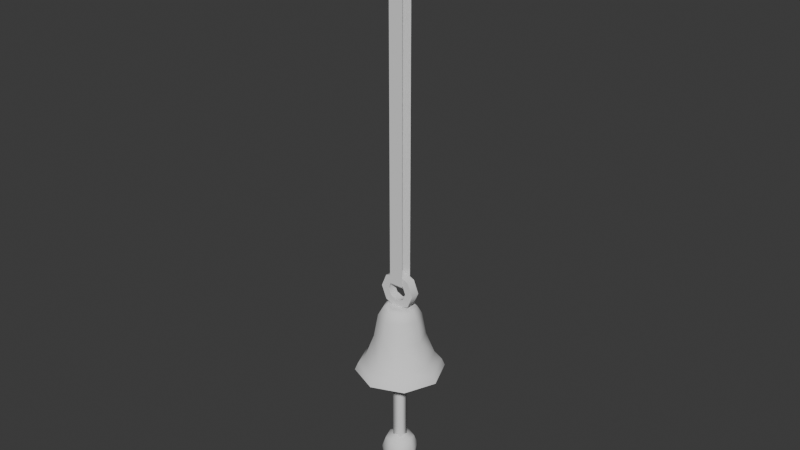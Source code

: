 # Source: Doorbell.blend  (saved by Blender 4.5.90; exported with 4.5.12 LTS)
import bpy
from mathutils import Matrix  # noqa: F401  (used for matrix-valued properties, if any)

bpy.ops.wm.read_factory_settings(use_empty=True)
scene = bpy.context.scene
scene.name = 'Scene'

# ---- world
world_world = bpy.data.worlds.new('World'); scene.world = world_world
world_world.use_nodes = True; world_world.node_tree.nodes.clear()
_N = world_world.node_tree.nodes; _L = world_world.node_tree.links
n0 = _N.new('ShaderNodeOutputWorld'); n0.name = 'World Output'; n0.location = (300, 300)
n1 = _N.new('ShaderNodeBackground'); n1.name = 'Background'; n1.location = (10, 300)
n1.inputs[0].default_value = (0.05088, 0.05088, 0.05088, 1.0)
_L.new(n1.outputs[0], n0.inputs[0])
n0.is_active_output = True
world_world.color = (0.05088, 0.05088, 0.05088)
world_world.sun_shadow_jitter_overblur = 0.0

# ---- meshes
me_cylinder = bpy.data.meshes.new('Cylinder')
me_cylinder.from_pydata([(-3.256e-09, 1.419, -18.88), (1.003, 1.003, -18.88), (1.419, 0.0, -18.88), (1.003, -1.003, -18.88), (-3.256e-09, -1.419, -18.88), (-1.003, -1.003, -18.88), (-1.419, 0.0, -18.88), (-1.003, 1.003, -18.88), (0.0, 0.4808, -15.95), (0.34, 0.34, -15.95), (0.4808, -1.259e-09, -15.95), (0.34, -0.34, -15.95), (0.0, -0.4808, -15.95), (-0.34, -0.34, -15.95), (-0.4808, -1.259e-09, -15.95), (-0.34, 0.34, -15.95), (0.9862, 0.9862, -18.28), (1.395, 2.781e-09, -18.28), (0.9862, -0.9862, -18.28), (2.781e-09, -1.395, -18.28), (-0.9862, -0.9862, -18.28), (-1.395, 2.781e-09, -18.28), (-0.9862, 0.9862, -18.28), (2.781e-09, 1.395, -18.28), (5.764e-10, 1.675, -18.58), (1.184, 1.184, -18.58), (1.675, 1.464e-09, -18.58), (1.184, -1.184, -18.58), (5.764e-10, -1.675, -18.58), (-1.184, -1.184, -18.58), (-1.675, 1.464e-09, -18.58), (-1.184, 1.184, -18.58), (0.0, 0.6721, -16.07), (2.148e-10, 0.8599, -16.39), (0.6081, 0.6081, -16.39), (0.4752, 0.4752, -16.07), (0.8599, -8.689e-10, -16.39), (0.6721, -1.208e-09, -16.07), (0.6081, -0.6081, -16.39), (0.4752, -0.4752, -16.07), (2.148e-10, -0.8599, -16.39), (0.0, -0.6721, -16.07), (-0.6081, -0.6081, -16.39), (-0.4752, -0.4752, -16.07), (-0.8599, -8.689e-10, -16.39), (-0.6721, -1.208e-09, -16.07), (-0.6081, 0.6081, -16.39), (-0.4752, 0.4752, -16.07), (-3.272e-09, 1.801, -18.88), (1.273, 1.273, -18.88), (1.801, 0.0, -18.88), (1.273, -1.273, -18.88), (-3.272e-09, -1.801, -18.88), (-1.273, -1.273, -18.88), (-1.801, 0.0, -18.88), (-1.273, 1.273, -18.88), (2.589e-09, 0.6374, -17.33), (0.4507, 0.4507, -17.33), (0.6374, 4.052e-09, -17.33), (0.4507, -0.4507, -17.33), (2.589e-09, -0.6374, -17.33), (-0.4507, -0.4507, -17.33), (-0.6374, 4.052e-09, -17.33), (-0.4507, 0.4507, -17.33), (-0.726, 0.726, -17.33), (1.297e-09, 1.027, -17.33), (0.726, 0.726, -17.33), (1.027, 7.545e-10, -17.33), (0.726, -0.726, -17.33), (1.297e-09, -1.027, -17.33), (-0.726, -0.726, -17.33), (-1.027, 7.545e-10, -17.33), (-8.882e-16, -0.1875, -16.04), (-0.5303, -0.1875, -15.82), (-0.75, -0.1875, -15.29), (-0.5303, -0.1875, -14.76), (-8.882e-16, -0.1875, -14.54), (0.5303, -0.1875, -14.76), (0.75, -0.1875, -15.29), (0.5303, -0.1875, -15.82), (-0.2911, -0.1875, -15.58), (-8.882e-16, -0.1875, -15.7), (-0.4117, -0.1875, -15.29), (-0.2911, -0.1875, -15.0), (-8.882e-16, -0.1875, -14.88), (0.2911, -0.1875, -15.0), (0.4117, -0.1875, -15.29), (0.2911, -0.1875, -15.58), (-0.2911, 0.1875, -15.58), (-8.882e-16, 0.1875, -15.7), (-0.4117, 0.1875, -15.29), (-0.2911, 0.1875, -15.0), (-8.882e-16, 0.1875, -14.88), (0.2911, 0.1875, -15.0), (0.4117, 0.1875, -15.29), (0.2911, 0.1875, -15.58), (-0.5303, 0.1875, -15.82), (-8.882e-16, 0.1875, -16.04), (-0.75, 0.1875, -15.29), (-0.5303, 0.1875, -14.76), (-8.882e-16, 0.1875, -14.54), (0.5303, 0.1875, -14.76), (0.75, 0.1875, -15.29), (0.5303, 0.1875, -15.82), (0.2973, 0.2344, -15.0), (-0.2973, 0.2344, -15.0), (0.2973, 0.2344, 0.0), (-0.2973, 0.2344, 0.0), (0.2973, -0.2344, 0.0), (0.2973, -0.2344, -15.0), (-0.2973, -0.2344, -15.0), (-0.2973, -0.2344, 0.0), (-0.2973, -0.1025, -15.14), (-0.2973, 0.1025, -15.14), (0.2973, 0.1025, -15.14), (0.2973, -0.1025, -15.14)], [], [(6, 7, 63, 62), (31, 22, 23, 24), (30, 21, 22, 31), (29, 20, 21, 30), (28, 19, 20, 29), (27, 18, 19, 28), (26, 17, 18, 27), (25, 16, 17, 26), (24, 23, 16, 25), (9, 8, 15, 14, 13, 12, 11, 10), (48, 24, 25, 49), (49, 25, 26, 50), (50, 26, 27, 51), (51, 27, 28, 52), (52, 28, 29, 53), (53, 29, 30, 54), (54, 30, 31, 55), (55, 31, 24, 48), (47, 32, 33, 46), (45, 47, 46, 44), (43, 45, 44, 42), (41, 43, 42, 40), (39, 41, 40, 38), (37, 39, 38, 36), (35, 37, 36, 34), (32, 35, 34, 33), (64, 46, 33, 65), (47, 15, 8, 32), (65, 33, 34, 66), (32, 8, 9, 35), (66, 34, 36, 67), (35, 9, 10, 37), (67, 36, 38, 68), (37, 10, 11, 39), (68, 38, 40, 69), (39, 11, 12, 41), (69, 40, 42, 70), (41, 12, 13, 43), (70, 42, 44, 71), (43, 13, 14, 45), (71, 44, 46, 64), (45, 14, 15, 47), (1, 0, 48, 49), (2, 1, 49, 50), (3, 2, 50, 51), (4, 3, 51, 52), (5, 4, 52, 53), (6, 5, 53, 54), (7, 6, 54, 55), (0, 7, 55, 48), (56, 57, 58, 59, 60, 61, 62, 63), (4, 5, 61, 60), (2, 3, 59, 58), (0, 1, 57, 56), (7, 0, 56, 63), (5, 6, 62, 61), (3, 4, 60, 59), (1, 2, 58, 57), (21, 71, 64, 22), (20, 70, 71, 21), (19, 69, 70, 20), (18, 68, 69, 19), (17, 67, 68, 18), (16, 66, 67, 17), (23, 65, 66, 16), (22, 64, 65, 23), (89, 88, 96, 97), (81, 72, 73, 80), (80, 73, 74, 82), (82, 74, 75, 83), (83, 75, 76, 84), (84, 76, 77, 85), (85, 77, 78, 86), (86, 78, 79, 87), (87, 79, 72, 81), (88, 90, 98, 96), (90, 91, 99, 98), (91, 92, 100, 99), (92, 93, 101, 100), (93, 94, 102, 101), (94, 95, 103, 102), (95, 89, 97, 103), (84, 85, 93, 92), (77, 76, 100, 101), (85, 86, 94, 93), (78, 77, 101, 102), (86, 87, 95, 94), (79, 78, 102, 103), (87, 81, 89, 95), (81, 80, 88, 89), (72, 79, 103, 97), (73, 72, 97, 96), (80, 82, 90, 88), (74, 73, 96, 98), (82, 83, 91, 90), (75, 74, 98, 99), (83, 84, 92, 91), (76, 75, 99, 100), (104, 106, 107, 105), (109, 110, 111, 108), (112, 115, 114, 113), (115, 112, 110, 109), (104, 105, 113, 114)])
me_cylinder.polygons.foreach_set('use_smooth', [True] * 103)
_k = set([(0, 1), (0, 7), (1, 2), (2, 3), (3, 4), (4, 5), (5, 6), (6, 7), (48, 49), (48, 55), (49, 50), (50, 51), (51, 52), (52, 53), (53, 54), (54, 55), (72, 73), (72, 79), (73, 74), (74, 75), (75, 76), (76, 77), (77, 78), (78, 79), (80, 81), (80, 82), (81, 87), (82, 83), (83, 84), (84, 85), (85, 86), (86, 87), (88, 89), (88, 90), (89, 95), (90, 91), (91, 92), (92, 93), (93, 94), (94, 95), (96, 97), (96, 98), (97, 103), (98, 99), (99, 100), (100, 101), (101, 102), (102, 103)])
me_cylinder.attributes.new('sharp_edge', 'BOOLEAN', 'EDGE').data.foreach_set('value', [ (min(e.vertices), max(e.vertices)) in _k for e in me_cylinder.edges])
_uv = me_cylinder.uv_layers.new(name='UVMap')
_uv.uv.foreach_set('vector', [0.56, 0.25, 0.6156, 0.3844, 0.6156, 0.3844, 0.56, 0.25, 0.125, 0.5448, 0.125, 0.5895, 0.0, 0.5895, 0.0, 0.5448, 0.25, 0.5448, 0.25, 0.5895, 0.125, 0.5895, 0.125, 0.5448, 0.375, 0.5448, 0.375, 0.5895, 0.25, 0.5895, 0.25, 0.5448, 0.5, 0.5448, 0.5, 0.5895, 0.375, 0.5895, 0.375, 0.5448, 0.625, 0.5448, 0.625, 0.5895, 0.5, 0.5895, 0.5, 0.5448, 0.75, 0.5448, 0.75, 0.5895, 0.625, 0.5895, 0.625, 0.5448, 0.875, 0.5448, 0.875, 0.5895, 0.75, 0.5895, 0.75, 0.5448, 1.0, 0.5448, 1.0, 0.5895, 0.875, 0.5895, 0.875, 0.5448, 0.3906, 0.3906, 0.25, 0.4488, 0.1094, 0.3906, 0.05122, 0.25, 0.1094, 0.1094, 0.25, 0.05122, 0.3906, 0.1094, 0.4488, 0.25, 1.0, 0.5, 1.0, 0.5448, 0.875, 0.5448, 0.875, 0.5, 0.875, 0.5, 0.875, 0.5448, 0.75, 0.5448, 0.75, 0.5, 0.75, 0.5, 0.75, 0.5448, 0.625, 0.5448, 0.625, 0.5, 0.625, 0.5, 0.625, 0.5448, 0.5, 0.5448, 0.5, 0.5, 0.5, 0.5, 0.5, 0.5448, 0.375, 0.5448, 0.375, 0.5, 0.375, 0.5, 0.375, 0.5448, 0.25, 0.5448, 0.25, 0.5, 0.25, 0.5, 0.25, 0.5448, 0.125, 0.5448, 0.125, 0.5, 0.125, 0.5, 0.125, 0.5448, 0.0, 0.5448, 0.0, 0.5, 0.1185, 0.7201, 0.1048, 0.7445, 0.0, 0.9248, 0.125, 0.9248, 0.1666, 0.6611, 0.1185, 0.7201, 0.125, 0.9248, 0.25, 0.9248, 0.2636, 0.6022, 0.1666, 0.6611, 0.25, 0.9248, 0.375, 0.9248, 0.3952, 0.5778, 0.2636, 0.6022, 0.375, 0.9248, 0.5, 0.9248, 0.5267, 0.6022, 0.3952, 0.5778, 0.5, 0.9248, 0.625, 0.9248, 0.6237, 0.6611, 0.5267, 0.6022, 0.625, 0.9248, 0.75, 0.9248, 0.6718, 0.7201, 0.6237, 0.6611, 0.75, 0.9248, 0.875, 0.9248, 0.6855, 0.7445, 0.6718, 0.7201, 0.875, 0.9248, 1.0, 0.9248, 0.125, 0.7571, 0.125, 0.9248, 0.0, 0.9248, 0.0, 0.7571, 0.1185, 0.7201, 0.1094, 0.3906, 0.25, 0.4488, 0.1048, 0.7445, 1.0, 0.7571, 1.0, 0.9248, 0.875, 0.9248, 0.875, 0.7571, 0.6855, 0.7445, 0.25, 0.4488, 0.3906, 0.3906, 0.6718, 0.7201, 0.875, 0.7571, 0.875, 0.9248, 0.75, 0.9248, 0.75, 0.7571, 0.6718, 0.7201, 0.3906, 0.3906, 0.4488, 0.25, 0.6237, 0.6611, 0.75, 0.7571, 0.75, 0.9248, 0.625, 0.9248, 0.625, 0.7571, 0.6237, 0.6611, 0.4488, 0.25, 0.3906, 0.1094, 0.5267, 0.6022, 0.625, 0.7571, 0.625, 0.9248, 0.5, 0.9248, 0.5, 0.7571, 0.5267, 0.6022, 0.3906, 0.1094, 0.25, 0.05122, 0.3952, 0.5778, 0.5, 0.7571, 0.5, 0.9248, 0.375, 0.9248, 0.375, 0.7571, 0.3952, 0.5778, 0.25, 0.05122, 0.1094, 0.1094, 0.2636, 0.6022, 0.375, 0.7571, 0.375, 0.9248, 0.25, 0.9248, 0.25, 0.7571, 0.2636, 0.6022, 0.1094, 0.1094, 0.05122, 0.25, 0.1666, 0.6611, 0.25, 0.7571, 0.25, 0.9248, 0.125, 0.9248, 0.125, 0.7571, 0.1666, 0.6611, 0.05122, 0.25, 0.1094, 0.3906, 0.1185, 0.7201, 0.8844, 0.3844, 0.75, 0.44, 0.75, 0.49, 0.9197, 0.4197, 0.94, 0.25, 0.8844, 0.3844, 0.9197, 0.4197, 0.99, 0.25, 0.8844, 0.1156, 0.94, 0.25, 0.99, 0.25, 0.9197, 0.08029, 0.75, 0.05999, 0.8844, 0.1156, 0.9197, 0.08029, 0.75, 0.01, 0.6156, 0.1156, 0.75, 0.05999, 0.75, 0.01, 0.5803, 0.08029, 0.56, 0.25, 0.6156, 0.1156, 0.5803, 0.08029, 0.51, 0.25, 0.6156, 0.3844, 0.56, 0.25, 0.51, 0.25, 0.5803, 0.4197, 0.75, 0.44, 0.6156, 0.3844, 0.5803, 0.4197, 0.75, 0.49, 0.75, 0.44, 0.8844, 0.3844, 0.94, 0.25, 0.8844, 0.1156, 0.75, 0.05999, 0.6156, 0.1156, 0.56, 0.25, 0.6156, 0.3844, 0.75, 0.05999, 0.6156, 0.1156, 0.6156, 0.1156, 0.75, 0.05999, 0.94, 0.25, 0.8844, 0.1156, 0.8844, 0.1156, 0.94, 0.25, 0.75, 0.44, 0.8844, 0.3844, 0.8844, 0.3844, 0.75, 0.44, 0.6156, 0.3844, 0.75, 0.44, 0.75, 0.44, 0.6156, 0.3844, 0.6156, 0.1156, 0.56, 0.25, 0.56, 0.25, 0.6156, 0.1156, 0.8844, 0.1156, 0.75, 0.05999, 0.75, 0.05999, 0.8844, 0.1156, 0.8844, 0.3844, 0.94, 0.25, 0.94, 0.25, 0.8844, 0.3844, 0.25, 0.5895, 0.25, 0.7571, 0.125, 0.7571, 0.125, 0.5895, 0.375, 0.5895, 0.375, 0.7571, 0.25, 0.7571, 0.25, 0.5895, 0.5, 0.5895, 0.5, 0.7571, 0.375, 0.7571, 0.375, 0.5895, 0.625, 0.5895, 0.625, 0.7571, 0.5, 0.7571, 0.5, 0.5895, 0.75, 0.5895, 0.75, 0.7571, 0.625, 0.7571, 0.625, 0.5895, 0.875, 0.5895, 0.875, 0.7571, 0.75, 0.7571, 0.75, 0.5895, 1.0, 0.5895, 1.0, 0.7571, 0.875, 0.7571, 0.875, 0.5895, 0.125, 0.5895, 0.125, 0.7571, 0.0, 0.7571, 0.0, 0.5895, 0.0, 0.0, 0.0, 0.0, 0.0, 0.0, 0.0, 0.0, 0.0, 0.0, 0.0, 0.0, 0.0, 0.0, 0.0, 0.0, 0.0, 0.0, 0.0, 0.0, 0.0, 0.0, 0.0, 0.0, 0.0, 0.0, 0.0, 0.0, 0.0, 0.0, 0.0, 0.0, 0.0, 0.0, 0.0, 0.0, 0.0, 0.0, 0.0, 0.0, 0.0, 0.0, 0.0, 0.0, 0.0, 0.0, 0.0, 0.0, 0.0, 0.0, 0.0, 0.0, 0.0, 0.0, 0.0, 0.0, 0.0, 0.0, 0.0, 0.0, 0.0, 0.0, 0.0, 0.0, 0.0, 0.0, 0.0, 0.0, 0.0, 0.0, 0.0, 0.0, 0.0, 0.0, 0.0, 0.0, 0.0, 0.0, 0.0, 0.0, 0.0, 0.0, 0.0, 0.0, 0.0, 0.0, 0.0, 0.0, 0.0, 0.0, 0.0, 0.0, 0.0, 0.0, 0.0, 0.0, 0.0, 0.0, 0.0, 0.0, 0.0, 0.0, 0.0, 0.0, 0.0, 0.0, 0.0, 0.0, 0.0, 0.0, 0.0, 0.0, 0.0, 0.0, 0.0, 0.0, 0.0, 0.0, 0.0, 0.0, 0.0, 0.0, 0.0, 0.0, 0.0, 0.0, 0.0, 0.0, 0.0, 0.0, 0.0, 0.0, 0.0, 0.0, 0.0, 0.0, 0.0, 0.0, 0.0, 0.0, 0.0, 0.0, 0.0, 0.0, 0.0, 0.0, 0.0, 0.0, 0.0, 0.0, 0.0, 0.0, 0.0, 0.0, 0.0, 0.0, 0.0, 0.0, 0.0, 0.0, 0.0, 0.0, 0.0, 0.0, 0.0, 0.0, 0.0, 0.0, 0.0, 0.0, 0.0, 0.0, 0.0, 0.0, 0.0, 0.0, 0.0, 0.0, 0.0, 0.0, 0.0, 0.0, 0.0, 0.0, 0.0, 0.0, 0.0, 0.0, 0.0, 0.0, 0.0, 0.0, 0.0, 0.0, 0.0, 0.0, 0.0, 0.0, 0.0, 0.0, 0.0, 0.0, 0.0, 0.0, 0.0, 0.0, 0.0, 0.0, 0.0, 0.0, 0.0, 0.0, 0.0, 0.0, 0.0, 0.0, 0.0, 0.0, 0.0, 0.0, 0.0, 0.0, 0.0, 0.0, 0.0, 0.0, 0.0, 0.0, 0.0, 0.0, 0.0, 0.0, 0.0, 0.0, 0.0, 0.0, 0.0, 0.0, 0.0, 0.0, 0.0, 0.0, 0.0, 0.0, 0.0, 0.0, 0.0, 0.0, 0.0, 0.0, 0.0, 0.0, 0.0, 0.0, 0.0, 0.0, 0.0, 0.0, 0.0, 1.0, 1.0, 1.0, 1.0, 0.0, 0.0, 0.0, 1.0, 0.0, 1.0, 1.0, 0.0, 1.0, 1.0, 0.0, 0.0, 0.0, 0.0, 0.0, 1.0, 0.0, 0.0, 0.0, 1.0, 0.0, 1.0, 0.0, 0.0, 0.0, 0.0, 0.0, 1.0, 0.0, 1.0, 0.0, 0.0, 0.0])
me_cylinder.update()
me_cylinder_001 = bpy.data.meshes.new('Cylinder.001')
me_cylinder_001.from_pydata([(0.4175, -0.4175, -4.99), (0.4175, 0.4175, -4.99), (-0.4175, -0.4175, -4.99), (-0.4175, 0.4175, -4.99), (0.5196, -3.576e-07, -4.888), (0.5196, -0.5196, -5.408), (0.5196, 0.5196, -5.408), (-7.673e-08, 0.5196, -4.888), (-0.5196, 0.5196, -5.408), (-0.5196, -3.576e-07, -4.888), (-0.5196, -0.5196, -5.408), (-7.372e-08, -0.5196, -4.888), (0.7005, -1.192e-07, -5.408), (-3.373e-08, 0.7005, -5.408), (-0.7005, -1.192e-07, -5.408), (-4.113e-08, -0.7005, -5.408), (-8.953e-08, -3.576e-07, -4.707), (1.741e-07, -0.7833, -7.546), (-0.7833, 3.576e-07, -7.546), (2.034e-07, 0.7833, -7.546), (0.7833, 3.576e-07, -7.546), (-0.6249, 0.6249, -7.546), (-0.6249, -0.6249, -7.546), (0.6249, 0.6249, -7.546), (0.6249, -0.6249, -7.546), (0.3124, -0.7041, -7.321), (-0.3124, -0.7041, -7.696), (-0.7041, -0.3124, -7.321), (-0.7041, 0.3124, -7.696), (-0.3124, 0.7041, -7.321), (0.3124, 0.7041, -7.696), (0.7041, 0.3124, -7.321), (0.7041, -0.3124, -7.696), (0.4526, -0.4526, -6.188), (0.5067, -0.5067, -7.013), (0.5067, 0.5067, -7.013), (0.4526, 0.4526, -6.188), (-0.5067, -0.5067, -7.013), (-0.4526, -0.4526, -6.188), (-0.5067, 0.5067, -7.013), (-0.4526, 0.4526, -6.188), (0.6352, 2.384e-07, -7.013), (0.5842, 0.0, -6.19), (1.37e-07, 0.6352, -7.013), (4.458e-08, 0.5842, -6.19), (-0.6352, 2.384e-07, -7.013), (-0.5842, 0.0, -6.19), (1.132e-07, -0.6352, -7.013), (2.928e-08, -0.5842, -6.19), (-0.2, -0.2, -4.888), (-0.2, -0.2, 0.0), (-0.2, 0.2, -4.888), (-0.2, 0.2, 0.0), (0.2, -0.2, -4.888), (0.2, -0.2, 0.0), (0.2, 0.2, -4.888), (0.2, 0.2, 0.0), (-0.4167, -0.4167, -1.967), (-0.4167, -0.4167, -1.133), (-0.4167, 0.4167, -1.967), (-0.4167, 0.4167, -1.133), (0.4167, -0.4167, -1.967), (0.4167, -0.4167, -1.133), (0.4167, 0.4167, -1.967), (0.4167, 0.4167, -1.133), (-0.5625, 0.0, -2.112), (-0.5625, -0.5625, -1.55), (-0.5625, 0.0, -0.9875), (-0.5625, 0.5625, -1.55), (-1.297e-09, 0.5625, -2.112), (-1.297e-09, 0.5625, -0.9875), (0.5625, 0.5625, -1.55), (0.5625, 0.0, -2.112), (0.5625, 0.0, -0.9875), (0.5625, -0.5625, -1.55), (-1.297e-09, -0.5625, -2.112), (-1.297e-09, -0.5625, -0.9875), (-0.75, 0.0, -1.55), (-1.297e-09, 0.75, -1.55), (0.75, 0.0, -1.55), (-1.297e-09, -0.75, -1.55), (-1.297e-09, 0.0, -2.3), (-1.297e-09, 0.0, -0.8)], [], [(0, 5, 12, 4), (4, 12, 6, 1), (1, 6, 13, 7), (7, 13, 8, 3), (3, 8, 14, 9), (9, 14, 10, 2), (2, 10, 15, 11), (11, 15, 5, 0), (1, 7, 16, 4), (7, 3, 9, 16), (16, 9, 2, 11), (4, 16, 11, 0), (34, 41, 42, 33), (41, 35, 36, 42), (35, 43, 44, 36), (43, 39, 40, 44), (39, 45, 46, 40), (45, 37, 38, 46), (37, 47, 48, 38), (47, 34, 33, 48), (15, 48, 33, 5), (5, 33, 42, 12), (34, 47, 17, 25, 24), (41, 34, 24, 32, 20), (35, 41, 20, 31, 23), (12, 42, 36, 6), (6, 36, 44, 13), (43, 35, 23, 30, 19), (37, 45, 18, 27, 22), (14, 46, 38, 10), (10, 38, 48, 15), (47, 37, 22, 26, 17), (39, 43, 19, 29, 21), (13, 44, 40, 8), (8, 40, 46, 14), (45, 39, 21, 28, 18), (49, 50, 52, 51), (51, 52, 56, 55), (55, 56, 54, 53), (53, 54, 50, 49), (57, 66, 77, 65), (66, 58, 67, 77), (77, 67, 60, 68), (65, 77, 68, 59), (59, 68, 78, 69), (68, 60, 70, 78), (78, 70, 64, 71), (69, 78, 71, 63), (63, 71, 79, 72), (71, 64, 73, 79), (79, 73, 62, 74), (72, 79, 74, 61), (61, 74, 80, 75), (74, 62, 76, 80), (80, 76, 58, 66), (75, 80, 66, 57), (59, 69, 81, 65), (69, 63, 72, 81), (81, 72, 61, 75), (65, 81, 75, 57), (64, 70, 82, 73), (70, 60, 67, 82), (82, 67, 58, 76), (73, 82, 76, 62)])
me_cylinder_001.polygons.foreach_set('use_smooth', [True] * 64)
_uv = me_cylinder_001.uv_layers.new(name='UVMap')
_uv.uv.foreach_set('vector', [0.375, 0.0, 0.5, 0.0, 0.5, 0.125, 0.375, 0.125, 0.375, 0.125, 0.5, 0.125, 0.5, 0.25, 0.375, 0.25, 0.375, 0.25, 0.5, 0.25, 0.5, 0.375, 0.375, 0.375, 0.375, 0.375, 0.5, 0.375, 0.5, 0.5, 0.375, 0.5, 0.375, 0.5, 0.5, 0.5, 0.5, 0.625, 0.375, 0.625, 0.375, 0.625, 0.5, 0.625, 0.5, 0.75, 0.375, 0.75, 0.375, 0.75, 0.5, 0.75, 0.5, 0.875, 0.375, 0.875, 0.375, 0.875, 0.5, 0.875, 0.5, 1.0, 0.375, 1.0, 0.125, 0.5, 0.25, 0.5, 0.25, 0.625, 0.125, 0.625, 0.25, 0.5, 0.375, 0.5, 0.375, 0.625, 0.25, 0.625, 0.25, 0.625, 0.375, 0.625, 0.375, 0.75, 0.25, 0.75, 0.125, 0.625, 0.25, 0.625, 0.25, 0.75, 0.125, 0.75, 0.625, 0.0, 0.625, 0.125, 0.5815, 0.125, 0.5813, 0.0, 0.625, 0.125, 0.625, 0.25, 0.5813, 0.25, 0.5815, 0.125, 0.625, 0.25, 0.625, 0.375, 0.5815, 0.375, 0.5813, 0.25, 0.625, 0.375, 0.625, 0.5, 0.5813, 0.5, 0.5815, 0.375, 0.625, 0.5, 0.625, 0.625, 0.5815, 0.625, 0.5813, 0.5, 0.625, 0.625, 0.625, 0.75, 0.5813, 0.75, 0.5815, 0.625, 0.625, 0.75, 0.625, 0.875, 0.5815, 0.875, 0.5813, 0.75, 0.625, 0.875, 0.625, 1.0, 0.5813, 1.0, 0.5815, 0.875, 0.5, 0.875, 0.5815, 0.875, 0.5813, 1.0, 0.5, 1.0, 0.5, 0.0, 0.5813, 0.0, 0.5815, 0.125, 0.5, 0.125, 0.625, 1.0, 0.625, 0.875, 0.625, 0.875, 0.625, 0.9375, 0.625, 1.0, 0.625, 0.125, 0.625, 0.0, 0.625, 0.0, 0.625, 0.0625, 0.625, 0.125, 0.625, 0.25, 0.625, 0.125, 0.625, 0.125, 0.625, 0.1875, 0.625, 0.25, 0.5, 0.125, 0.5815, 0.125, 0.5813, 0.25, 0.5, 0.25, 0.5, 0.25, 0.5813, 0.25, 0.5815, 0.375, 0.5, 0.375, 0.625, 0.375, 0.625, 0.25, 0.625, 0.25, 0.625, 0.3125, 0.625, 0.375, 0.625, 0.75, 0.625, 0.625, 0.625, 0.625, 0.625, 0.6875, 0.625, 0.75, 0.5, 0.625, 0.5815, 0.625, 0.5813, 0.75, 0.5, 0.75, 0.5, 0.75, 0.5813, 0.75, 0.5815, 0.875, 0.5, 0.875, 0.625, 0.875, 0.625, 0.75, 0.625, 0.75, 0.625, 0.8125, 0.625, 0.875, 0.625, 0.5, 0.625, 0.375, 0.625, 0.375, 0.625, 0.4375, 0.625, 0.5, 0.5, 0.375, 0.5815, 0.375, 0.5813, 0.5, 0.5, 0.5, 0.5, 0.5, 0.5813, 0.5, 0.5815, 0.625, 0.5, 0.625, 0.625, 0.625, 0.625, 0.5, 0.625, 0.5, 0.625, 0.5625, 0.625, 0.625, 0.375, 0.0, 0.625, 0.0, 0.625, 0.25, 0.375, 0.25, 0.375, 0.25, 0.625, 0.25, 0.625, 0.5, 0.375, 0.5, 0.375, 0.5, 0.625, 0.5, 0.625, 0.75, 0.375, 0.75, 0.375, 0.75, 0.625, 0.75, 0.625, 1.0, 0.375, 1.0, 0.375, 0.0, 0.5, 0.0, 0.5, 0.125, 0.375, 0.125, 0.5, 0.0, 0.625, 0.0, 0.625, 0.125, 0.5, 0.125, 0.5, 0.125, 0.625, 0.125, 0.625, 0.25, 0.5, 0.25, 0.375, 0.125, 0.5, 0.125, 0.5, 0.25, 0.375, 0.25, 0.375, 0.25, 0.5, 0.25, 0.5, 0.375, 0.375, 0.375, 0.5, 0.25, 0.625, 0.25, 0.625, 0.375, 0.5, 0.375, 0.5, 0.375, 0.625, 0.375, 0.625, 0.5, 0.5, 0.5, 0.375, 0.375, 0.5, 0.375, 0.5, 0.5, 0.375, 0.5, 0.375, 0.5, 0.5, 0.5, 0.5, 0.625, 0.375, 0.625, 0.5, 0.5, 0.625, 0.5, 0.625, 0.625, 0.5, 0.625, 0.5, 0.625, 0.625, 0.625, 0.625, 0.75, 0.5, 0.75, 0.375, 0.625, 0.5, 0.625, 0.5, 0.75, 0.375, 0.75, 0.375, 0.75, 0.5, 0.75, 0.5, 0.875, 0.375, 0.875, 0.5, 0.75, 0.625, 0.75, 0.625, 0.875, 0.5, 0.875, 0.5, 0.875, 0.625, 0.875, 0.625, 1.0, 0.5, 1.0, 0.375, 0.875, 0.5, 0.875, 0.5, 1.0, 0.375, 1.0, 0.125, 0.5, 0.25, 0.5, 0.25, 0.625, 0.125, 0.625, 0.25, 0.5, 0.375, 0.5, 0.375, 0.625, 0.25, 0.625, 0.25, 0.625, 0.375, 0.625, 0.375, 0.75, 0.25, 0.75, 0.125, 0.625, 0.25, 0.625, 0.25, 0.75, 0.125, 0.75, 0.625, 0.5, 0.75, 0.5, 0.75, 0.625, 0.625, 0.625, 0.75, 0.5, 0.875, 0.5, 0.875, 0.625, 0.75, 0.625, 0.75, 0.625, 0.875, 0.625, 0.875, 0.75, 0.75, 0.75, 0.625, 0.625, 0.75, 0.625, 0.75, 0.75, 0.625, 0.75])
me_cylinder_001.update()

# ---- objects
ob_base = bpy.data.objects.new('Base', me_cylinder)
ob_bell = bpy.data.objects.new('Bell', me_cylinder_001)

# ---- transforms, parenting, visibility, modifiers, constraints
ob_base.location = (0.0, 0.0, 0.0)
_m = ob_base.modifiers.new('WeightedNormal', 'WEIGHTED_NORMAL')
_m.keep_sharp = True
ob_bell.location = (1.297e-09, 0.0, -17.33)
_m = ob_bell.modifiers.new('WeightedNormal', 'WEIGHTED_NORMAL')
_m.keep_sharp = True

# ---- collection membership
scene.collection.objects.link(ob_base)
scene.collection.objects.link(ob_bell)

# ---- scene / render settings (as saved in the file)
scene.frame_start = 1; scene.frame_end = 250; scene.frame_set(4)
scene.render.engine = 'BLENDER_EEVEE_NEXT'
bpy.context.view_layer.update()

# ---- added for rendering (the .blend has no active camera and no usable light): camera, sun
cam_auto = bpy.data.cameras.new('AutoCamera')
cam_auto.lens = 50.0
cam_auto.sensor_width = 36.0
cam_auto.clip_end = 1000.0
ob_auto_camera = bpy.data.objects.new('AutoCamera', cam_auto)
scene.collection.objects.link(ob_auto_camera)
ob_auto_camera.location = (23.6323, -28.3587, 6.39121)
ob_auto_camera.rotation_euler = (1.09748, -7.21219e-08, 0.694738)
scene.camera = ob_auto_camera
light_auto_sun = bpy.data.lights.new('AutoSun', 'SUN')
light_auto_sun.energy = 3.0
light_auto_sun.angle = 0.0523599
ob_auto_sun = bpy.data.objects.new('AutoSun', light_auto_sun)
scene.collection.objects.link(ob_auto_sun)
ob_auto_sun.rotation_euler = (0.872665, 0.174533, 0.523599)
bpy.context.view_layer.update()
